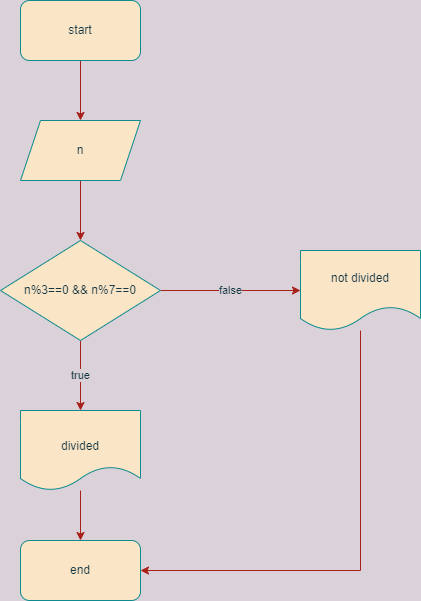

The diagram above was exported from draw.io. Its source (the exported page's mxGraphModel, read from the mxfile embedded in the PNG):
<mxGraphModel dx="1038" dy="499" grid="1" gridSize="10" guides="1" tooltips="1" connect="1" arrows="1" fold="1" page="1" pageScale="1" pageWidth="3300" pageHeight="4681" background="#DAD2D8" math="0" shadow="0">
  <root>
    <mxCell id="0" />
    <mxCell id="1" parent="0" />
    <mxCell id="cW0jBTUkV409EOpzgoYx-3" value="" style="edgeStyle=orthogonalEdgeStyle;rounded=0;orthogonalLoop=1;jettySize=auto;html=1;labelBackgroundColor=#DAD2D8;strokeColor=#A8201A;fontColor=#143642;" parent="1" source="cW0jBTUkV409EOpzgoYx-1" target="cW0jBTUkV409EOpzgoYx-2" edge="1">
      <mxGeometry relative="1" as="geometry" />
    </mxCell>
    <mxCell id="cW0jBTUkV409EOpzgoYx-1" value="start" style="rounded=1;whiteSpace=wrap;html=1;fillColor=#FAE5C7;strokeColor=#0F8B8D;fontColor=#143642;" parent="1" vertex="1">
      <mxGeometry x="480" y="40" width="120" height="60" as="geometry" />
    </mxCell>
    <mxCell id="cW0jBTUkV409EOpzgoYx-5" value="" style="edgeStyle=orthogonalEdgeStyle;rounded=0;orthogonalLoop=1;jettySize=auto;html=1;labelBackgroundColor=#DAD2D8;strokeColor=#A8201A;fontColor=#143642;" parent="1" source="cW0jBTUkV409EOpzgoYx-2" target="cW0jBTUkV409EOpzgoYx-4" edge="1">
      <mxGeometry relative="1" as="geometry" />
    </mxCell>
    <mxCell id="cW0jBTUkV409EOpzgoYx-2" value="n" style="shape=parallelogram;perimeter=parallelogramPerimeter;whiteSpace=wrap;html=1;fixedSize=1;fillColor=#FAE5C7;strokeColor=#0F8B8D;fontColor=#143642;" parent="1" vertex="1">
      <mxGeometry x="480" y="160" width="120" height="60" as="geometry" />
    </mxCell>
    <mxCell id="cW0jBTUkV409EOpzgoYx-20" value="false" style="edgeStyle=orthogonalEdgeStyle;rounded=0;orthogonalLoop=1;jettySize=auto;html=1;labelBackgroundColor=#DAD2D8;strokeColor=#A8201A;fontColor=#143642;" parent="1" source="cW0jBTUkV409EOpzgoYx-4" target="cW0jBTUkV409EOpzgoYx-17" edge="1">
      <mxGeometry relative="1" as="geometry" />
    </mxCell>
    <mxCell id="cW0jBTUkV409EOpzgoYx-21" value="true" style="edgeStyle=orthogonalEdgeStyle;rounded=0;orthogonalLoop=1;jettySize=auto;html=1;labelBackgroundColor=#DAD2D8;strokeColor=#A8201A;fontColor=#143642;" parent="1" source="cW0jBTUkV409EOpzgoYx-4" target="cW0jBTUkV409EOpzgoYx-6" edge="1">
      <mxGeometry relative="1" as="geometry" />
    </mxCell>
    <mxCell id="cW0jBTUkV409EOpzgoYx-4" value="n%3==0 &amp;amp;&amp;amp; n%7==0" style="rhombus;whiteSpace=wrap;html=1;fillColor=#FAE5C7;strokeColor=#0F8B8D;fontColor=#143642;" parent="1" vertex="1">
      <mxGeometry x="460" y="280" width="160" height="100" as="geometry" />
    </mxCell>
    <mxCell id="cW0jBTUkV409EOpzgoYx-22" value="" style="edgeStyle=orthogonalEdgeStyle;rounded=0;orthogonalLoop=1;jettySize=auto;html=1;labelBackgroundColor=#DAD2D8;strokeColor=#A8201A;fontColor=#143642;" parent="1" source="cW0jBTUkV409EOpzgoYx-6" target="cW0jBTUkV409EOpzgoYx-11" edge="1">
      <mxGeometry relative="1" as="geometry" />
    </mxCell>
    <mxCell id="cW0jBTUkV409EOpzgoYx-6" value="&lt;br&gt;divided" style="shape=document;whiteSpace=wrap;html=1;boundedLbl=1;fillColor=#FAE5C7;strokeColor=#0F8B8D;fontColor=#143642;" parent="1" vertex="1">
      <mxGeometry x="480" y="450" width="120" height="80" as="geometry" />
    </mxCell>
    <mxCell id="cW0jBTUkV409EOpzgoYx-8" style="edgeStyle=orthogonalEdgeStyle;rounded=0;orthogonalLoop=1;jettySize=auto;html=1;exitX=0.5;exitY=1;exitDx=0;exitDy=0;labelBackgroundColor=#DAD2D8;strokeColor=#A8201A;fontColor=#143642;" parent="1" source="cW0jBTUkV409EOpzgoYx-4" target="cW0jBTUkV409EOpzgoYx-4" edge="1">
      <mxGeometry relative="1" as="geometry" />
    </mxCell>
    <mxCell id="cW0jBTUkV409EOpzgoYx-11" value="end" style="rounded=1;whiteSpace=wrap;html=1;fillColor=#FAE5C7;strokeColor=#0F8B8D;fontColor=#143642;" parent="1" vertex="1">
      <mxGeometry x="480" y="580" width="120" height="60" as="geometry" />
    </mxCell>
    <mxCell id="cW0jBTUkV409EOpzgoYx-24" style="edgeStyle=orthogonalEdgeStyle;rounded=0;orthogonalLoop=1;jettySize=auto;html=1;entryX=1;entryY=0.5;entryDx=0;entryDy=0;labelBackgroundColor=#DAD2D8;strokeColor=#A8201A;fontColor=#143642;" parent="1" source="cW0jBTUkV409EOpzgoYx-17" target="cW0jBTUkV409EOpzgoYx-11" edge="1">
      <mxGeometry relative="1" as="geometry">
        <Array as="points">
          <mxPoint x="820" y="610" />
        </Array>
      </mxGeometry>
    </mxCell>
    <mxCell id="cW0jBTUkV409EOpzgoYx-17" value="not divided" style="shape=document;whiteSpace=wrap;html=1;boundedLbl=1;fillColor=#FAE5C7;strokeColor=#0F8B8D;fontColor=#143642;" parent="1" vertex="1">
      <mxGeometry x="760" y="290" width="120" height="80" as="geometry" />
    </mxCell>
  </root>
</mxGraphModel>